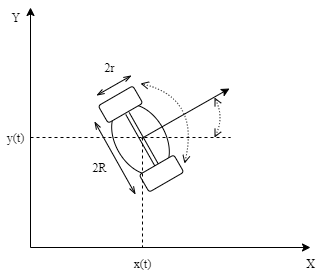

The diagram above was exported from draw.io. Its source (the exported page's mxGraphModel, read from the mxfile embedded in the PNG):
<mxGraphModel dx="394" dy="370" grid="1" gridSize="10" guides="1" tooltips="1" connect="1" arrows="1" fold="1" page="1" pageScale="1" pageWidth="827" pageHeight="1169" math="0" shadow="0">
  <root>
    <mxCell id="0" />
    <mxCell id="1" parent="0" />
    <mxCell id="KqdGIkkgQMAuOdkTP5mq-1" value="" style="endArrow=classic;html=1;" edge="1" parent="1">
      <mxGeometry width="50" height="50" relative="1" as="geometry">
        <mxPoint x="360" y="720" as="sourcePoint" />
        <mxPoint x="640" y="720" as="targetPoint" />
      </mxGeometry>
    </mxCell>
    <mxCell id="KqdGIkkgQMAuOdkTP5mq-2" value="" style="endArrow=classic;html=1;" edge="1" parent="1">
      <mxGeometry width="50" height="50" relative="1" as="geometry">
        <mxPoint x="360" y="720" as="sourcePoint" />
        <mxPoint x="360" y="480" as="targetPoint" />
      </mxGeometry>
    </mxCell>
    <mxCell id="KqdGIkkgQMAuOdkTP5mq-19" value="" style="group;rotation=60;" vertex="1" connectable="0" parent="1">
      <mxGeometry x="454" y="530" width="100" height="126" as="geometry" />
    </mxCell>
    <mxCell id="KqdGIkkgQMAuOdkTP5mq-7" value="" style="ellipse;whiteSpace=wrap;html=1;rotation=60;" vertex="1" parent="KqdGIkkgQMAuOdkTP5mq-19">
      <mxGeometry x="-22" y="57" width="76" height="50" as="geometry" />
    </mxCell>
    <mxCell id="KqdGIkkgQMAuOdkTP5mq-14" value="" style="rounded=1;whiteSpace=wrap;html=1;rotation=-30;" vertex="1" parent="KqdGIkkgQMAuOdkTP5mq-19">
      <mxGeometry x="17" y="106" width="40" height="20" as="geometry" />
    </mxCell>
    <mxCell id="KqdGIkkgQMAuOdkTP5mq-16" value="" style="rounded=1;whiteSpace=wrap;html=1;rotation=-30;" vertex="1" parent="KqdGIkkgQMAuOdkTP5mq-19">
      <mxGeometry x="-24" y="37" width="40" height="20" as="geometry" />
    </mxCell>
    <mxCell id="KqdGIkkgQMAuOdkTP5mq-17" value="" style="shape=link;html=1;entryX=0.5;entryY=0;entryDx=0;entryDy=0;" edge="1" parent="KqdGIkkgQMAuOdkTP5mq-19" target="KqdGIkkgQMAuOdkTP5mq-14">
      <mxGeometry width="100" relative="1" as="geometry">
        <mxPoint x="3" y="56" as="sourcePoint" />
        <mxPoint x="53" y="141" as="targetPoint" />
        <Array as="points" />
      </mxGeometry>
    </mxCell>
    <mxCell id="KqdGIkkgQMAuOdkTP5mq-18" value="" style="endArrow=classic;html=1;" edge="1" parent="KqdGIkkgQMAuOdkTP5mq-19">
      <mxGeometry width="50" height="50" relative="1" as="geometry">
        <mxPoint x="17" y="81" as="sourcePoint" />
        <mxPoint x="105" y="31" as="targetPoint" />
      </mxGeometry>
    </mxCell>
    <mxCell id="KqdGIkkgQMAuOdkTP5mq-31" value="" style="endArrow=open;dashed=1;html=1;dashPattern=1 2;strokeWidth=1;curved=1;startArrow=open;startFill=0;endFill=0;" edge="1" parent="KqdGIkkgQMAuOdkTP5mq-19">
      <mxGeometry width="50" height="50" relative="1" as="geometry">
        <mxPoint x="90" y="80" as="sourcePoint" />
        <mxPoint x="90" y="40" as="targetPoint" />
        <Array as="points">
          <mxPoint x="100" y="60" />
        </Array>
      </mxGeometry>
    </mxCell>
    <mxCell id="KqdGIkkgQMAuOdkTP5mq-32" value="" style="endArrow=open;dashed=1;html=1;dashPattern=1 2;strokeWidth=1;curved=1;startArrow=open;startFill=0;endFill=0;" edge="1" parent="KqdGIkkgQMAuOdkTP5mq-19">
      <mxGeometry width="50" height="50" relative="1" as="geometry">
        <mxPoint x="60" y="106" as="sourcePoint" />
        <mxPoint x="16" y="26" as="targetPoint" />
        <Array as="points">
          <mxPoint x="76" y="40" />
        </Array>
      </mxGeometry>
    </mxCell>
    <mxCell id="KqdGIkkgQMAuOdkTP5mq-20" value="" style="endArrow=none;dashed=1;html=1;" edge="1" parent="1">
      <mxGeometry width="50" height="50" relative="1" as="geometry">
        <mxPoint x="360" y="610" as="sourcePoint" />
        <mxPoint x="560" y="610" as="targetPoint" />
      </mxGeometry>
    </mxCell>
    <mxCell id="KqdGIkkgQMAuOdkTP5mq-21" value="" style="endArrow=none;dashed=1;html=1;" edge="1" parent="1">
      <mxGeometry width="50" height="50" relative="1" as="geometry">
        <mxPoint x="472" y="610" as="sourcePoint" />
        <mxPoint x="472" y="720" as="targetPoint" />
      </mxGeometry>
    </mxCell>
    <mxCell id="KqdGIkkgQMAuOdkTP5mq-22" value="" style="endArrow=openThin;startArrow=openThin;html=1;startFill=0;endFill=0;" edge="1" parent="1">
      <mxGeometry width="50" height="50" relative="1" as="geometry">
        <mxPoint x="426" y="568" as="sourcePoint" />
        <mxPoint x="461" y="548" as="targetPoint" />
        <Array as="points" />
      </mxGeometry>
    </mxCell>
    <mxCell id="KqdGIkkgQMAuOdkTP5mq-27" value="" style="endArrow=openThin;startArrow=openThin;html=1;startFill=0;endFill=0;" edge="1" parent="1">
      <mxGeometry width="50" height="50" relative="1" as="geometry">
        <mxPoint x="465" y="667" as="sourcePoint" />
        <mxPoint x="424" y="594" as="targetPoint" />
        <Array as="points" />
      </mxGeometry>
    </mxCell>
    <mxCell id="KqdGIkkgQMAuOdkTP5mq-30" value="" style="endArrow=open;dashed=1;html=1;dashPattern=1 2;startArrow=open;startFill=0;endFill=0;strokeColor=none;curved=1;" edge="1" parent="1">
      <mxGeometry width="50" height="50" relative="1" as="geometry">
        <mxPoint x="613" y="520" as="sourcePoint" />
        <mxPoint x="603" y="480" as="targetPoint" />
        <Array as="points">
          <mxPoint x="620" y="490" />
        </Array>
      </mxGeometry>
    </mxCell>
    <mxCell id="KqdGIkkgQMAuOdkTP5mq-33" value="&lt;font face=&quot;Times New Roman&quot;&gt;x(t)&lt;/font&gt;" style="text;html=1;resizable=0;autosize=1;align=center;verticalAlign=middle;points=[];fillColor=none;strokeColor=none;rounded=0;" vertex="1" parent="1">
      <mxGeometry x="457" y="726" width="30" height="20" as="geometry" />
    </mxCell>
    <mxCell id="KqdGIkkgQMAuOdkTP5mq-37" value="&lt;font face=&quot;Times New Roman&quot;&gt;y(t)&lt;/font&gt;" style="text;html=1;resizable=0;autosize=1;align=center;verticalAlign=middle;points=[];fillColor=none;strokeColor=none;rounded=0;" vertex="1" parent="1">
      <mxGeometry x="330" y="600" width="30" height="20" as="geometry" />
    </mxCell>
    <mxCell id="KqdGIkkgQMAuOdkTP5mq-38" value="&lt;font face=&quot;Times New Roman&quot;&gt;X&lt;/font&gt;" style="text;html=1;resizable=0;autosize=1;align=center;verticalAlign=middle;points=[];fillColor=none;strokeColor=none;rounded=0;" vertex="1" parent="1">
      <mxGeometry x="630" y="726" width="20" height="20" as="geometry" />
    </mxCell>
    <mxCell id="KqdGIkkgQMAuOdkTP5mq-39" value="&lt;font face=&quot;Times New Roman&quot;&gt;Y&lt;/font&gt;" style="text;html=1;resizable=0;autosize=1;align=center;verticalAlign=middle;points=[];fillColor=none;strokeColor=none;rounded=0;" vertex="1" parent="1">
      <mxGeometry x="335" y="480" width="20" height="20" as="geometry" />
    </mxCell>
    <mxCell id="KqdGIkkgQMAuOdkTP5mq-40" value="&lt;font face=&quot;Times New Roman&quot;&gt;2R&lt;/font&gt;" style="text;html=1;resizable=0;autosize=1;align=center;verticalAlign=middle;points=[];fillColor=none;strokeColor=none;rounded=0;" vertex="1" parent="1">
      <mxGeometry x="414" y="630" width="30" height="20" as="geometry" />
    </mxCell>
    <mxCell id="KqdGIkkgQMAuOdkTP5mq-41" value="&lt;font face=&quot;Times New Roman&quot;&gt;2r&lt;/font&gt;" style="text;html=1;resizable=0;autosize=1;align=center;verticalAlign=middle;points=[];fillColor=none;strokeColor=none;rounded=0;" vertex="1" parent="1">
      <mxGeometry x="424" y="530" width="30" height="20" as="geometry" />
    </mxCell>
  </root>
</mxGraphModel>